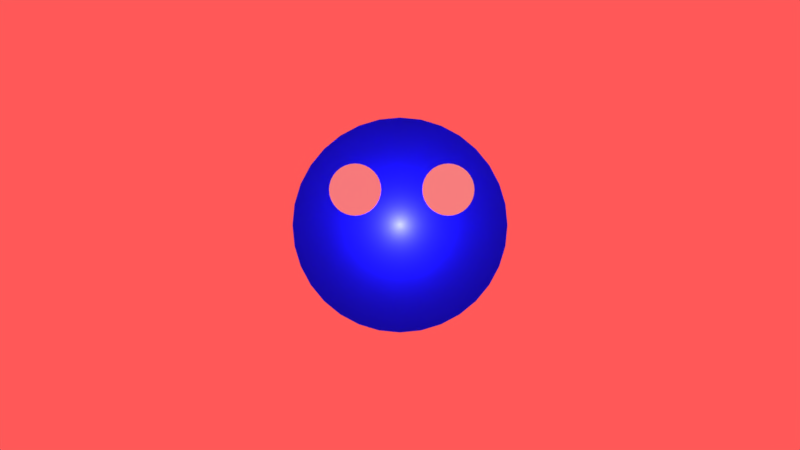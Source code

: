 # Source: rosto.blend  (saved by Blender 2.79.0; exported with 4.5.12 LTS)
import bpy
from mathutils import Matrix  # noqa: F401  (used for matrix-valued properties, if any)

bpy.ops.wm.read_factory_settings(use_empty=True)
scene = bpy.context.scene
scene.name = 'Scene'

# ---- collections
col_collection_1 = bpy.data.collections.new('Collection 1'); scene.collection.children.link(col_collection_1)
col_collection_2 = bpy.data.collections.new('Collection 2'); scene.collection.children.link(col_collection_2)
col_collection_2.hide_render = True
col_collection_2.hide_viewport = True

# ---- materials (node trees are filled in below, after node groups)
mat_cor_olho = bpy.data.materials.new('Cor_olho')
mat_cor_olho.alpha_threshold = 0.0
mat_cor_olho.use_transparent_shadow = False
mat_cor_olho.diffuse_color = (0.8, 0.7471, 0.7703, 1.0)
mat_cor_olho.specular_color = (0.3264, 1.0, 0.03741)
mat_cor_olho.roughness = 0.5
mat_materiais = bpy.data.materials.new('Materiais')
mat_materiais.alpha_threshold = 0.0
mat_materiais.use_transparent_shadow = False
mat_materiais.diffuse_color = (0.005634, 0.00604, 0.8, 1.0)
mat_materiais.specular_color = (0.2876, 1.0, 0.01339)
mat_materiais.roughness = 0.5

# ---- material node trees

# ---- world
world_mundo = bpy.data.worlds.new('Mundo'); scene.world = world_mundo
world_mundo.color = (1.0, 0.09851, 0.09851)
world_mundo.use_sun_shadow = False
world_mundo.sun_shadow_jitter_overblur = 0.0
world_mundo.cycles.sampling_method = 'MANUAL'

# ---- cameras
cam_camera = bpy.data.cameras.new('Camera')
cam_camera.clip_end = 100.0
cam_camera.lens = 35.0
cam_camera.sensor_width = 32.0
cam_camera.sensor_height = 18.0
cam_camera.ortho_scale = 7.314
cam_camera.dof.focus_distance = 0.0
cam_camera.dof.aperture_fstop = 128.0

# ---- lights
light_rea = bpy.data.lights.new('Área', 'SUN')
light_rea.transmission_factor = 0.0
light_rea.angle = 0.1993
light_rea.energy = 0.5
light_rea.shadow_buffer_clip_start = 0.5
light_rea.shadow_soft_size = 0.1
light_rea.shadow_cascade_max_distance = 1000.0
light_ponto = bpy.data.lights.new('Ponto', 'POINT')
light_ponto.transmission_factor = 0.0
light_ponto.energy = 100.0
light_ponto.shadow_buffer_clip_start = 0.5
light_ponto.shadow_soft_size = 0.1
light_ponto.shadow_maximum_resolution = 0.006
light_ponto.use_absolute_resolution = True

# ---- meshes
me_c_rculo_002 = bpy.data.meshes.new('Círculo.002')
me_c_rculo_002.from_pydata([(0.0, 1.0, 0.0), (-0.1951, 0.9808, 0.0), (-0.3827, 0.9239, 0.0), (-0.5556, 0.8315, 0.0), (-0.7071, 0.7071, 0.0), (-0.8315, 0.5556, 0.0), (-0.9239, 0.3827, 0.0), (-0.9808, 0.1951, 0.0), (-1.0, 7.55e-08, 0.0), (-0.9808, -0.1951, 0.0), (-0.9239, -0.3827, 0.0), (-0.8315, -0.5556, 0.0), (-0.7071, -0.7071, 0.0), (-0.5556, -0.8315, 0.0), (-0.3827, -0.9239, 0.0), (-0.1951, -0.9808, 0.0), (3.258e-07, -1.0, 0.0), (0.1951, -0.9808, 0.0), (0.3827, -0.9239, 0.0), (0.5556, -0.8315, 0.0), (0.7071, -0.7071, 0.0), (0.8315, -0.5556, 0.0), (0.9239, -0.3827, 0.0), (0.9808, -0.1951, 0.0), (1.0, 9.656e-07, 0.0), (0.9808, 0.1951, 0.0), (0.9239, 0.3827, 0.0), (0.8315, 0.5556, 0.0), (0.7071, 0.7071, 0.0), (0.5556, 0.8315, 0.0), (0.3827, 0.9239, 0.0), (0.1951, 0.9808, 0.0)], [], [(1, 2, 3, 4, 5, 6, 7, 8, 9, 10, 11, 12, 13, 14, 15, 16, 17, 18, 19, 20, 21, 22, 23, 24, 25, 26, 27, 28, 29, 30, 31, 0)])
me_c_rculo_002.use_remesh_preserve_volume = False
me_c_rculo_002.use_remesh_preserve_attributes = False
me_c_rculo_002.use_mirror_vertex_groups = False
me_c_rculo_002.update()
me_c_rculo_001 = bpy.data.meshes.new('Círculo.001')
me_c_rculo_001.from_pydata([(0.0, 1.0, 0.0), (-0.1951, 0.9808, 0.0), (-0.3827, 0.9239, 0.0), (-0.5556, 0.8315, 0.0), (-0.7071, 0.7071, 0.0), (-0.8315, 0.5556, 0.0), (-0.9239, 0.3827, 0.0), (-0.9808, 0.1951, 0.0), (-1.0, 7.55e-08, 0.0), (-0.9808, -0.1951, 0.0), (-0.9239, -0.3827, 0.0), (-0.8315, -0.5556, 0.0), (-0.7071, -0.7071, 0.0), (-0.5556, -0.8315, 0.0), (-0.3827, -0.9239, 0.0), (-0.1951, -0.9808, 0.0), (3.258e-07, -1.0, 0.0), (0.1951, -0.9808, 0.0), (0.3827, -0.9239, 0.0), (0.5556, -0.8315, 0.0), (0.7071, -0.7071, 0.0), (0.8315, -0.5556, 0.0), (0.9239, -0.3827, 0.0), (0.9808, -0.1951, 0.0), (1.0, 9.656e-07, 0.0), (0.9808, 0.1951, 0.0), (0.9239, 0.3827, 0.0), (0.8315, 0.5556, 0.0), (0.7071, 0.7071, 0.0), (0.5556, 0.8315, 0.0), (0.3827, 0.9239, 0.0), (0.1951, 0.9808, 0.0)], [], [(1, 2, 3, 4, 5, 6, 7, 8, 9, 10, 11, 12, 13, 14, 15, 16, 17, 18, 19, 20, 21, 22, 23, 24, 25, 26, 27, 28, 29, 30, 31, 0)])
me_c_rculo_001.materials.append(mat_cor_olho)
me_c_rculo_001.use_remesh_preserve_volume = False
me_c_rculo_001.use_remesh_preserve_attributes = False
me_c_rculo_001.use_mirror_vertex_groups = False
me_c_rculo_001.update()
me_c_rculo = bpy.data.meshes.new('Círculo')
me_c_rculo.from_pydata([(0.0, 1.0, 0.0), (-0.1951, 0.9808, 0.0), (-0.3827, 0.9239, 0.0), (-0.5556, 0.8315, 0.0), (-0.7071, 0.7071, 0.0), (-0.8315, 0.5556, 0.0), (-0.9239, 0.3827, 0.0), (-0.9808, 0.1951, 0.0), (-1.0, 7.55e-08, 0.0), (-0.9808, -0.1951, 0.0), (-0.9239, -0.3827, 0.0), (-0.8315, -0.5556, 0.0), (-0.7071, -0.7071, 0.0), (-0.5556, -0.8315, 0.0), (-0.3827, -0.9239, 0.0), (-0.1951, -0.9808, 0.0), (3.258e-07, -1.0, 0.0), (0.1951, -0.9808, 0.0), (0.3827, -0.9239, 0.0), (0.5556, -0.8315, 0.0), (0.7071, -0.7071, 0.0), (0.8315, -0.5556, 0.0), (0.9239, -0.3827, 0.0), (0.9808, -0.1951, 0.0), (1.0, 9.656e-07, 0.0), (0.9808, 0.1951, 0.0), (0.9239, 0.3827, 0.0), (0.8315, 0.5556, 0.0), (0.7071, 0.7071, 0.0), (0.5556, 0.8315, 0.0), (0.3827, 0.9239, 0.0), (0.1951, 0.9808, 0.0)], [], [(1, 2, 3, 4, 5, 6, 7, 8, 9, 10, 11, 12, 13, 14, 15, 16, 17, 18, 19, 20, 21, 22, 23, 24, 25, 26, 27, 28, 29, 30, 31, 0)])
me_c_rculo.materials.append(mat_materiais)
me_c_rculo.use_remesh_preserve_volume = False
me_c_rculo.use_remesh_preserve_attributes = False
me_c_rculo.use_mirror_vertex_groups = False
me_c_rculo.update()

# ---- objects
ob_rea = bpy.data.objects.new('Área', light_rea)
ob_ponto = bpy.data.objects.new('Ponto', light_ponto)
ob_olho_002 = bpy.data.objects.new('Olho.002', me_c_rculo_002)
ob_olho_001 = bpy.data.objects.new('Olho.001', me_c_rculo_001)
ob_rosto_001 = bpy.data.objects.new('Rosto.001', me_c_rculo)
ob_camera = bpy.data.objects.new('Camera', cam_camera)

# ---- transforms, parenting, visibility, modifiers, constraints
ob_rea.location = (0.0, 0.0, 2.7)
ob_rea.rotation_euler = (2.842e-14, 6.283, 8.756e-14)
ob_rea.lineart.crease_threshold = 0.0
ob_ponto.location = (0.0, 0.0, 0.0)
ob_ponto.lineart.crease_threshold = 0.0
ob_olho_002.location = (0.3038, 0.2224, 0.5)
ob_olho_002.scale = (0.164, 0.164, 0.164)
ob_olho_002.color = (0.03444, 1.0, 0.04016, 1.0)
ob_olho_002.display_type = 'SOLID'
ob_olho_002.lineart.crease_threshold = 0.0
ob_olho_001.location = (-0.2821, 0.2224, 0.5)
ob_olho_001.scale = (0.164, 0.164, 0.164)
ob_olho_001.lineart.crease_threshold = 0.0
ob_rosto_001.location = (0.0, 0.0, 0.0)
ob_rosto_001.scale = (0.737, 0.737, 0.737)
ob_rosto_001.color = (0.04502, 1.0, 0.03715, 1.0)
ob_rosto_001.display_type = 'SOLID'
ob_rosto_001.lineart.crease_threshold = 0.0
ob_camera.location = (0.0, 0.0, 6.0)
ob_camera.lock_rotations_4d = False
ob_camera.empty_display_type = 'ARROWS'
ob_camera.color = (0.0, 0.0, 0.0, 0.0)
ob_camera.display_type = 'WIRE'
ob_camera.lineart.crease_threshold = 0.0

# ---- collection membership
col_collection_1.objects.link(ob_rea)
col_collection_1.objects.link(ob_ponto)
col_collection_1.objects.link(ob_olho_002)
col_collection_1.objects.link(ob_olho_001)
col_collection_1.objects.link(ob_rosto_001)
col_collection_2.objects.link(ob_camera)

# ---- scene / render settings (as saved in the file)
scene.camera = ob_camera
scene.frame_start = 1; scene.frame_end = 250; scene.frame_set(1)
scene.render.engine = 'BLENDER_EEVEE_NEXT'
scene.render.resolution_percentage = 50
scene.render.dither_intensity = 0.0
scene.cycles.use_denoising = False
scene.cycles.samples = 128
scene.cycles.sampling_pattern = 'TABULATED_SOBOL'
scene.cycles.use_adaptive_sampling = False
scene.cycles.use_light_tree = False
scene.cycles.blur_glossy = 0.0
scene.cycles.sample_clamp_indirect = 0.0
scene.view_settings.view_transform = 'Standard'
bpy.context.view_layer.update()

